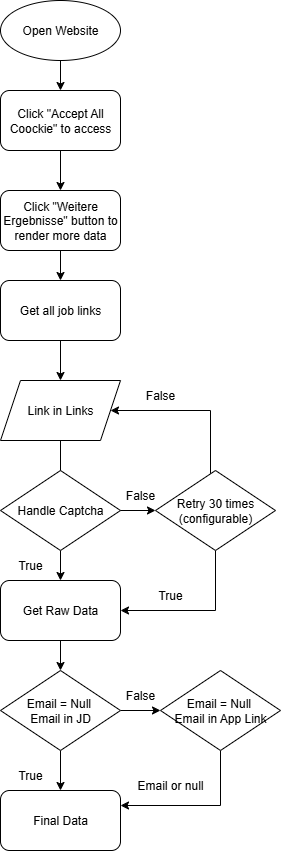

The diagram above was exported from draw.io. Its source (the exported page's mxGraphModel, read from the mxfile embedded in the PNG):
<mxGraphModel dx="1668" dy="925" grid="1" gridSize="10" guides="1" tooltips="1" connect="1" arrows="1" fold="1" page="1" pageScale="1" pageWidth="827" pageHeight="1169" math="0" shadow="0">
  <root>
    <mxCell id="0" />
    <mxCell id="1" parent="0" />
    <mxCell id="yucdyQtXqgS_FZ_SKZIn-25" value="" style="edgeStyle=orthogonalEdgeStyle;rounded=0;orthogonalLoop=1;jettySize=auto;html=1;" edge="1" parent="1" source="yucdyQtXqgS_FZ_SKZIn-1" target="yucdyQtXqgS_FZ_SKZIn-3">
      <mxGeometry relative="1" as="geometry" />
    </mxCell>
    <mxCell id="yucdyQtXqgS_FZ_SKZIn-1" value="Open Website" style="ellipse;whiteSpace=wrap;html=1;" vertex="1" parent="1">
      <mxGeometry x="330" y="100" width="120" height="60" as="geometry" />
    </mxCell>
    <mxCell id="yucdyQtXqgS_FZ_SKZIn-26" value="" style="edgeStyle=orthogonalEdgeStyle;rounded=0;orthogonalLoop=1;jettySize=auto;html=1;" edge="1" parent="1" source="yucdyQtXqgS_FZ_SKZIn-3" target="yucdyQtXqgS_FZ_SKZIn-5">
      <mxGeometry relative="1" as="geometry" />
    </mxCell>
    <mxCell id="yucdyQtXqgS_FZ_SKZIn-3" value="Click &quot;Accept All Coockie&quot; to access" style="rounded=1;whiteSpace=wrap;html=1;" vertex="1" parent="1">
      <mxGeometry x="330" y="190" width="120" height="60" as="geometry" />
    </mxCell>
    <mxCell id="yucdyQtXqgS_FZ_SKZIn-27" value="" style="edgeStyle=orthogonalEdgeStyle;rounded=0;orthogonalLoop=1;jettySize=auto;html=1;" edge="1" parent="1" source="yucdyQtXqgS_FZ_SKZIn-5" target="yucdyQtXqgS_FZ_SKZIn-8">
      <mxGeometry relative="1" as="geometry" />
    </mxCell>
    <mxCell id="yucdyQtXqgS_FZ_SKZIn-5" value="Click &quot;Weitere Ergebnisse&quot; button to render more data" style="rounded=1;whiteSpace=wrap;html=1;" vertex="1" parent="1">
      <mxGeometry x="330" y="290" width="120" height="60" as="geometry" />
    </mxCell>
    <mxCell id="yucdyQtXqgS_FZ_SKZIn-28" value="" style="edgeStyle=orthogonalEdgeStyle;rounded=0;orthogonalLoop=1;jettySize=auto;html=1;" edge="1" parent="1" source="yucdyQtXqgS_FZ_SKZIn-8" target="yucdyQtXqgS_FZ_SKZIn-10">
      <mxGeometry relative="1" as="geometry" />
    </mxCell>
    <mxCell id="yucdyQtXqgS_FZ_SKZIn-8" value="Get all job links" style="rounded=1;whiteSpace=wrap;html=1;" vertex="1" parent="1">
      <mxGeometry x="330" y="380" width="120" height="60" as="geometry" />
    </mxCell>
    <mxCell id="yucdyQtXqgS_FZ_SKZIn-24" value="" style="edgeStyle=orthogonalEdgeStyle;rounded=0;orthogonalLoop=1;jettySize=auto;html=1;" edge="1" parent="1" source="yucdyQtXqgS_FZ_SKZIn-10" target="yucdyQtXqgS_FZ_SKZIn-17">
      <mxGeometry relative="1" as="geometry" />
    </mxCell>
    <mxCell id="yucdyQtXqgS_FZ_SKZIn-10" value="Link in Links" style="shape=parallelogram;perimeter=parallelogramPerimeter;whiteSpace=wrap;html=1;fixedSize=1;" vertex="1" parent="1">
      <mxGeometry x="330" y="480" width="120" height="60" as="geometry" />
    </mxCell>
    <mxCell id="yucdyQtXqgS_FZ_SKZIn-21" value="" style="edgeStyle=orthogonalEdgeStyle;rounded=0;orthogonalLoop=1;jettySize=auto;html=1;" edge="1" parent="1" source="yucdyQtXqgS_FZ_SKZIn-16" target="yucdyQtXqgS_FZ_SKZIn-18">
      <mxGeometry relative="1" as="geometry" />
    </mxCell>
    <mxCell id="yucdyQtXqgS_FZ_SKZIn-16" value="" style="rhombus;whiteSpace=wrap;html=1;" vertex="1" parent="1">
      <mxGeometry x="330" y="570" width="120" height="80" as="geometry" />
    </mxCell>
    <mxCell id="yucdyQtXqgS_FZ_SKZIn-20" value="" style="edgeStyle=orthogonalEdgeStyle;rounded=0;orthogonalLoop=1;jettySize=auto;html=1;exitX=1;exitY=0.5;exitDx=0;exitDy=0;" edge="1" parent="1" source="yucdyQtXqgS_FZ_SKZIn-16" target="yucdyQtXqgS_FZ_SKZIn-19">
      <mxGeometry relative="1" as="geometry" />
    </mxCell>
    <mxCell id="yucdyQtXqgS_FZ_SKZIn-17" value="Handle Captcha" style="text;html=1;align=center;verticalAlign=middle;whiteSpace=wrap;rounded=0;" vertex="1" parent="1">
      <mxGeometry x="335" y="595" width="110" height="30" as="geometry" />
    </mxCell>
    <mxCell id="yucdyQtXqgS_FZ_SKZIn-37" value="" style="edgeStyle=orthogonalEdgeStyle;rounded=0;orthogonalLoop=1;jettySize=auto;html=1;" edge="1" parent="1" source="yucdyQtXqgS_FZ_SKZIn-18" target="yucdyQtXqgS_FZ_SKZIn-34">
      <mxGeometry relative="1" as="geometry" />
    </mxCell>
    <mxCell id="yucdyQtXqgS_FZ_SKZIn-18" value="Get Raw Data" style="rounded=1;whiteSpace=wrap;html=1;" vertex="1" parent="1">
      <mxGeometry x="330" y="680" width="120" height="60" as="geometry" />
    </mxCell>
    <mxCell id="yucdyQtXqgS_FZ_SKZIn-22" style="edgeStyle=orthogonalEdgeStyle;rounded=0;orthogonalLoop=1;jettySize=auto;html=1;entryX=1;entryY=0.5;entryDx=0;entryDy=0;" edge="1" parent="1" source="yucdyQtXqgS_FZ_SKZIn-19" target="yucdyQtXqgS_FZ_SKZIn-18">
      <mxGeometry relative="1" as="geometry">
        <Array as="points">
          <mxPoint x="545" y="710" />
        </Array>
      </mxGeometry>
    </mxCell>
    <mxCell id="yucdyQtXqgS_FZ_SKZIn-23" style="edgeStyle=orthogonalEdgeStyle;rounded=0;orthogonalLoop=1;jettySize=auto;html=1;entryX=1;entryY=0.5;entryDx=0;entryDy=0;" edge="1" parent="1" source="yucdyQtXqgS_FZ_SKZIn-19" target="yucdyQtXqgS_FZ_SKZIn-10">
      <mxGeometry relative="1" as="geometry">
        <Array as="points">
          <mxPoint x="540" y="510" />
        </Array>
      </mxGeometry>
    </mxCell>
    <mxCell id="yucdyQtXqgS_FZ_SKZIn-19" value="Retry 30 times (configurable)" style="rhombus;whiteSpace=wrap;html=1;" vertex="1" parent="1">
      <mxGeometry x="485" y="570" width="120" height="80" as="geometry" />
    </mxCell>
    <mxCell id="yucdyQtXqgS_FZ_SKZIn-29" value="True" style="text;html=1;align=center;verticalAlign=middle;whiteSpace=wrap;rounded=0;" vertex="1" parent="1">
      <mxGeometry x="330" y="650" width="60" height="30" as="geometry" />
    </mxCell>
    <mxCell id="yucdyQtXqgS_FZ_SKZIn-30" value="True" style="text;html=1;align=center;verticalAlign=middle;whiteSpace=wrap;rounded=0;" vertex="1" parent="1">
      <mxGeometry x="470" y="680" width="60" height="30" as="geometry" />
    </mxCell>
    <mxCell id="yucdyQtXqgS_FZ_SKZIn-31" value="False" style="text;html=1;align=center;verticalAlign=middle;whiteSpace=wrap;rounded=0;" vertex="1" parent="1">
      <mxGeometry x="440" y="580" width="60" height="30" as="geometry" />
    </mxCell>
    <mxCell id="yucdyQtXqgS_FZ_SKZIn-32" value="False" style="text;html=1;align=center;verticalAlign=middle;whiteSpace=wrap;rounded=0;" vertex="1" parent="1">
      <mxGeometry x="460" y="480" width="60" height="30" as="geometry" />
    </mxCell>
    <mxCell id="yucdyQtXqgS_FZ_SKZIn-38" value="" style="edgeStyle=orthogonalEdgeStyle;rounded=0;orthogonalLoop=1;jettySize=auto;html=1;" edge="1" parent="1" source="yucdyQtXqgS_FZ_SKZIn-34" target="yucdyQtXqgS_FZ_SKZIn-36">
      <mxGeometry relative="1" as="geometry" />
    </mxCell>
    <mxCell id="yucdyQtXqgS_FZ_SKZIn-39" value="" style="edgeStyle=orthogonalEdgeStyle;rounded=0;orthogonalLoop=1;jettySize=auto;html=1;" edge="1" parent="1" source="yucdyQtXqgS_FZ_SKZIn-34" target="yucdyQtXqgS_FZ_SKZIn-35">
      <mxGeometry relative="1" as="geometry" />
    </mxCell>
    <mxCell id="yucdyQtXqgS_FZ_SKZIn-34" value="Email = Null&amp;nbsp;&lt;div&gt;Email in JD&lt;/div&gt;" style="rhombus;whiteSpace=wrap;html=1;" vertex="1" parent="1">
      <mxGeometry x="330" y="770" width="120" height="80" as="geometry" />
    </mxCell>
    <mxCell id="yucdyQtXqgS_FZ_SKZIn-40" style="edgeStyle=orthogonalEdgeStyle;rounded=0;orthogonalLoop=1;jettySize=auto;html=1;entryX=1;entryY=0.25;entryDx=0;entryDy=0;" edge="1" parent="1" source="yucdyQtXqgS_FZ_SKZIn-35" target="yucdyQtXqgS_FZ_SKZIn-36">
      <mxGeometry relative="1" as="geometry">
        <Array as="points">
          <mxPoint x="550" y="905" />
        </Array>
      </mxGeometry>
    </mxCell>
    <mxCell id="yucdyQtXqgS_FZ_SKZIn-35" value="Email = Null&amp;nbsp;&lt;div&gt;Email in App Link&lt;/div&gt;" style="rhombus;whiteSpace=wrap;html=1;" vertex="1" parent="1">
      <mxGeometry x="490" y="770" width="120" height="80" as="geometry" />
    </mxCell>
    <mxCell id="yucdyQtXqgS_FZ_SKZIn-36" value="Final Data" style="rounded=1;whiteSpace=wrap;html=1;" vertex="1" parent="1">
      <mxGeometry x="330" y="890" width="120" height="60" as="geometry" />
    </mxCell>
    <mxCell id="yucdyQtXqgS_FZ_SKZIn-41" value="Email or null" style="text;html=1;align=center;verticalAlign=middle;whiteSpace=wrap;rounded=0;" vertex="1" parent="1">
      <mxGeometry x="455" y="870" width="90" height="30" as="geometry" />
    </mxCell>
    <mxCell id="yucdyQtXqgS_FZ_SKZIn-42" value="True" style="text;html=1;align=center;verticalAlign=middle;whiteSpace=wrap;rounded=0;" vertex="1" parent="1">
      <mxGeometry x="330" y="860" width="60" height="30" as="geometry" />
    </mxCell>
    <mxCell id="yucdyQtXqgS_FZ_SKZIn-43" value="False" style="text;html=1;align=center;verticalAlign=middle;whiteSpace=wrap;rounded=0;" vertex="1" parent="1">
      <mxGeometry x="440" y="780" width="60" height="30" as="geometry" />
    </mxCell>
  </root>
</mxGraphModel>